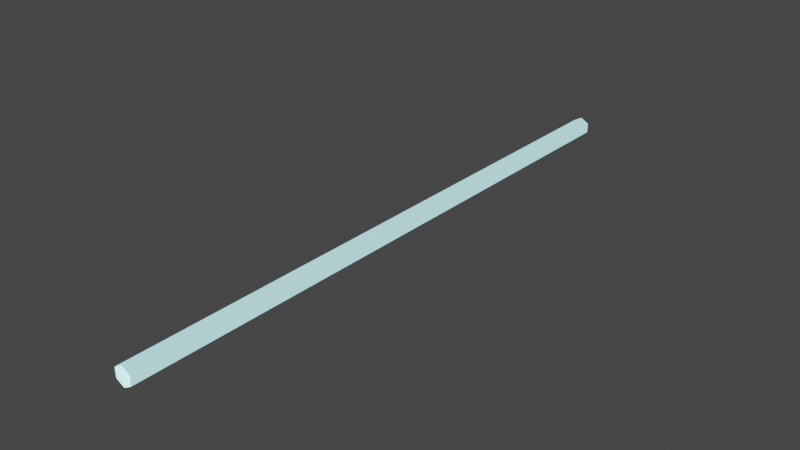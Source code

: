 # Source: lightning.blend  (saved by Blender 2.92.15; exported with 4.5.12 LTS)
import bpy
from mathutils import Matrix  # noqa: F401  (used for matrix-valued properties, if any)

bpy.ops.wm.read_factory_settings(use_empty=True)
scene = bpy.context.scene
scene.name = 'Scene'

# ---- materials (node trees are filled in below, after node groups)
mat_lightning = bpy.data.materials.new('lightning')
mat_lightning.use_transparent_shadow = False

# ---- material node trees
mat_lightning.use_nodes = True; mat_lightning.node_tree.nodes.clear()
_N = mat_lightning.node_tree.nodes; _L = mat_lightning.node_tree.links
n0 = _N.new('ShaderNodeBsdfPrincipled'); n0.name = 'Principled BSDF'; n0.location = (10, 300)
n0.distribution = 'GGX'
n0.subsurface_method = 'BURLEY'
n0.inputs[3].default_value = 1.45
n0.inputs[27].default_value = (0.4564, 0.9387, 1.0, 1.0)
n0.inputs[28].default_value = 1.0
n1 = _N.new('ShaderNodeOutputMaterial'); n1.name = 'Material Output'; n1.location = (300, 300)
_L.new(n0.outputs[0], n1.inputs[0])
n1.is_active_output = True

# ---- world
world_world = bpy.data.worlds.new('World'); scene.world = world_world
world_world.use_nodes = True; world_world.node_tree.nodes.clear()
_N = world_world.node_tree.nodes; _L = world_world.node_tree.links
n0 = _N.new('ShaderNodeOutputWorld'); n0.name = 'World Output'; n0.location = (300, 300)
n1 = _N.new('ShaderNodeBackground'); n1.name = 'Background'; n1.location = (10, 300)
n1.inputs[0].default_value = (0.05088, 0.05088, 0.05088, 1.0)
_L.new(n1.outputs[0], n0.inputs[0])
n0.is_active_output = True
world_world.color = (0.05088, 0.05088, 0.05088)
world_world.use_sun_shadow = False
world_world.sun_shadow_jitter_overblur = 0.0

# ---- meshes
me_cylinder = bpy.data.meshes.new('Cylinder')
me_cylinder.from_pydata([(7.761e-11, 1.0, 0.0315), (7.761e-11, -1.0, 0.0315), (0.02728, 1.0, 0.01575), (0.02728, -1.0, 0.01575), (0.02728, 1.0, -0.01575), (0.02728, -1.0, -0.01575), (-2.676e-09, 1.0, -0.0315), (-2.676e-09, -1.0, -0.0315), (-0.02728, 1.0, -0.01575), (-0.02728, -1.0, -0.01575), (-0.02728, 1.0, 0.01575), (-0.02728, -1.0, 0.01575), (7.761e-11, 0.9888, 0.0315), (7.761e-11, -0.9888, 0.0315), (0.02728, -0.9888, 0.01575), (0.02728, 0.9888, 0.01575), (0.02728, -0.9888, -0.01575), (0.02728, 0.9888, -0.01575), (-2.676e-09, -0.9888, -0.0315), (-2.676e-09, 0.9888, -0.0315), (-0.02728, -0.9888, -0.01575), (-0.02728, 0.9888, -0.01575), (-0.02728, -0.9888, 0.01575), (-0.02728, 0.9888, 0.01575)], [], [(13, 1, 3, 14), (14, 3, 5, 16), (16, 5, 7, 18), (18, 7, 9, 20), (20, 9, 11, 22), (22, 11, 1, 13), (10, 23, 12, 0), (23, 22, 13, 12), (8, 21, 23, 10), (21, 20, 22, 23), (6, 19, 21, 8), (19, 18, 20, 21), (4, 17, 19, 6), (17, 16, 18, 19), (2, 15, 17, 4), (15, 14, 16, 17), (0, 12, 15, 2), (12, 13, 14, 15)])
me_cylinder.polygons.foreach_set('use_smooth', [True] * 18)
_uv = me_cylinder.uv_layers.new(name='UVMap')
_uv.uv.foreach_set('vector', [0.0009664, 0.0007134, 0.0009393, 0.0006345, 0.0009563, 0.0004116, 0.0009803, 0.0005457, 0.0009803, 0.0005457, 0.0009563, 0.0004116, 0.0009137, 3.126e-06, 0.000915, 0.0003818, 0.000915, 0.0003818, 0.0009137, 3.126e-06, 0.0008973, 0.0004446, 0.0008554, 0.000558, 0.0008554, 0.000558, 0.0008973, 0.0004446, 0.0008611, 0.0006322, 0.0008527, 0.0007149, 0.0008527, 0.0007149, 0.0008611, 0.0006322, 0.0009135, 0.0006948, 0.0009112, 0.0007744, 0.0009112, 0.0007744, 0.0009135, 0.0006948, 0.0009393, 0.0006345, 0.0009664, 0.0007134, 0.0009803, 0.9989, 0.0006416, 0.9988, 0.0006038, 0.9984, 0.0007858, 0.9984, 0.0006416, 0.9988, 0.0009112, 0.0007744, 0.0009664, 0.0007134, 0.0006038, 0.9984, 0.0004912, 1.0, 0.0004916, 0.9992, 0.0006416, 0.9988, 0.0009803, 0.9989, 0.0004916, 0.9992, 0.0008527, 0.0007149, 0.0009112, 0.0007744, 0.0006416, 0.9988, 3.126e-06, 0.9989, 0.0003419, 0.9988, 0.0004916, 0.9992, 0.0004912, 1.0, 0.0003419, 0.9988, 0.0008554, 0.000558, 0.0008527, 0.0007149, 0.0004916, 0.9992, 0.0001981, 0.9984, 0.00038, 0.9984, 0.0003419, 0.9988, 3.126e-06, 0.9989, 0.00038, 0.9984, 0.000915, 0.0003818, 0.0008554, 0.000558, 0.0003419, 0.9988, 0.000492, 0.9982, 0.000492, 0.9983, 0.00038, 0.9984, 0.0001981, 0.9984, 0.000492, 0.9983, 0.0009803, 0.0005457, 0.000915, 0.0003818, 0.00038, 0.9984, 0.0007858, 0.9984, 0.0006038, 0.9984, 0.000492, 0.9983, 0.000492, 0.9982, 0.0006038, 0.9984, 0.0009664, 0.0007134, 0.0009803, 0.0005457, 0.000492, 0.9983])
me_cylinder.materials.append(mat_lightning)
me_cylinder.use_remesh_fix_poles = True
me_cylinder.use_remesh_preserve_attributes = False
me_cylinder.use_mirror_vertex_groups = False
me_cylinder.update()

# ---- objects
ob_cylinder = bpy.data.objects.new('Cylinder', me_cylinder)

# ---- transforms, parenting, visibility, modifiers, constraints
ob_cylinder.location = (0.0, 0.0, 0.0)
ob_cylinder.lineart.crease_threshold = 0.0

# ---- collection membership
scene.collection.objects.link(ob_cylinder)

# ---- scene / render settings (as saved in the file)
scene.frame_start = 0; scene.frame_end = 100; scene.frame_set(0)
scene.render.engine = 'BLENDER_EEVEE_NEXT'
scene.cycles.use_denoising = False
scene.cycles.samples = 128
scene.cycles.sampling_pattern = 'TABULATED_SOBOL'
scene.cycles.use_adaptive_sampling = False
scene.cycles.use_light_tree = False
scene.view_settings.view_transform = 'Filmic'
bpy.context.view_layer.update()

# ---- added for rendering (the .blend has no active camera): camera
cam_auto = bpy.data.cameras.new('AutoCamera')
cam_auto.lens = 50.0
cam_auto.sensor_width = 36.0
cam_auto.clip_end = 1000.0
ob_auto_camera = bpy.data.objects.new('AutoCamera', cam_auto)
scene.collection.objects.link(ob_auto_camera)
ob_auto_camera.location = (1.85206, -2.22247, 1.48164)
ob_auto_camera.rotation_euler = (1.09748, -7.21219e-08, 0.694738)
scene.camera = ob_auto_camera
bpy.context.view_layer.update()

